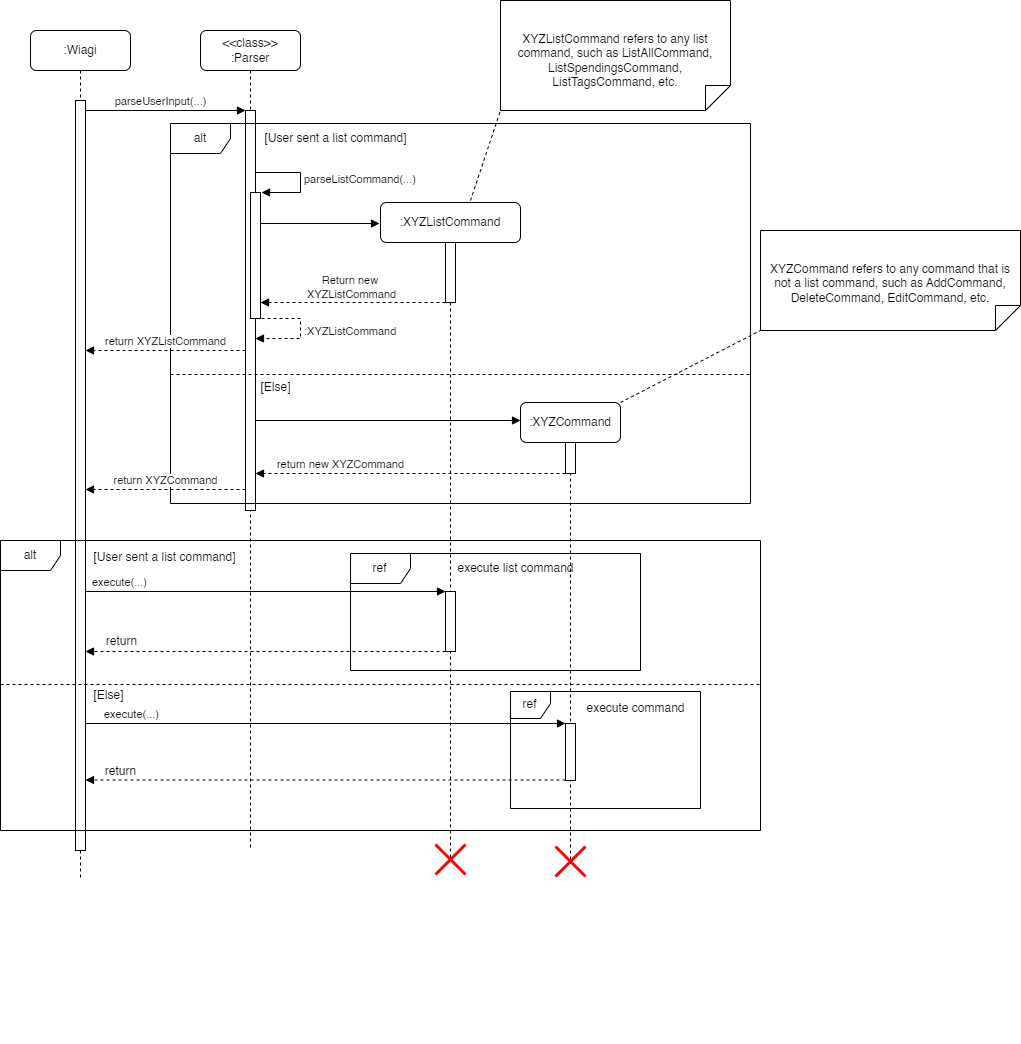

The diagram above was exported from draw.io. Its source (the exported page's mxGraphModel, read from the mxfile embedded in the PNG):
<mxGraphModel dx="1222" dy="934" grid="1" gridSize="10" guides="1" tooltips="1" connect="1" arrows="1" fold="1" page="1" pageScale="1" pageWidth="1100" pageHeight="900" math="0" shadow="0">
  <root>
    <mxCell id="0" />
    <mxCell id="1" parent="0" />
    <mxCell id="aM9ryv3xv72pqoxQDRHE-1" value=":Wiagi" style="shape=umlLifeline;perimeter=lifelinePerimeter;whiteSpace=wrap;html=1;container=0;dropTarget=0;collapsible=0;recursiveResize=0;outlineConnect=0;portConstraint=eastwest;newEdgeStyle={&quot;edgeStyle&quot;:&quot;elbowEdgeStyle&quot;,&quot;elbow&quot;:&quot;vertical&quot;,&quot;curved&quot;:0,&quot;rounded&quot;:0};rounded=1;" parent="1" vertex="1">
      <mxGeometry x="40" y="40" width="100" height="850" as="geometry" />
    </mxCell>
    <mxCell id="aM9ryv3xv72pqoxQDRHE-2" value="" style="html=1;points=[];perimeter=orthogonalPerimeter;outlineConnect=0;targetShapes=umlLifeline;portConstraint=eastwest;newEdgeStyle={&quot;edgeStyle&quot;:&quot;elbowEdgeStyle&quot;,&quot;elbow&quot;:&quot;vertical&quot;,&quot;curved&quot;:0,&quot;rounded&quot;:0};" parent="aM9ryv3xv72pqoxQDRHE-1" vertex="1">
      <mxGeometry x="45" y="70" width="10" height="750" as="geometry" />
    </mxCell>
    <mxCell id="aM9ryv3xv72pqoxQDRHE-7" value="parseUserInput(...)" style="html=1;verticalAlign=bottom;endArrow=block;edgeStyle=elbowEdgeStyle;elbow=vertical;curved=0;rounded=0;" parent="1" target="1ialCVmugB1Czv88WBpj-15" edge="1">
      <mxGeometry x="0.3462" relative="1" as="geometry">
        <mxPoint x="195" y="120" as="sourcePoint" />
        <Array as="points">
          <mxPoint x="95" y="120" />
        </Array>
        <mxPoint x="425" y="120" as="targetPoint" />
        <mxPoint as="offset" />
      </mxGeometry>
    </mxCell>
    <mxCell id="1ialCVmugB1Czv88WBpj-14" value="&lt;div&gt;&amp;lt;&amp;lt;class&amp;gt;&amp;gt;&lt;/div&gt;:Parser" style="shape=umlLifeline;rounded=1;perimeter=lifelinePerimeter;whiteSpace=wrap;html=1;container=0;dropTarget=0;collapsible=0;recursiveResize=0;outlineConnect=0;portConstraint=eastwest;newEdgeStyle={&quot;edgeStyle&quot;:&quot;elbowEdgeStyle&quot;,&quot;elbow&quot;:&quot;vertical&quot;,&quot;curved&quot;:0,&quot;rounded&quot;:0};" parent="1" vertex="1">
      <mxGeometry x="210" y="40" width="100" height="820" as="geometry" />
    </mxCell>
    <mxCell id="1ialCVmugB1Czv88WBpj-15" value="" style="html=1;points=[];perimeter=orthogonalPerimeter;outlineConnect=0;targetShapes=umlLifeline;portConstraint=eastwest;newEdgeStyle={&quot;edgeStyle&quot;:&quot;elbowEdgeStyle&quot;,&quot;elbow&quot;:&quot;vertical&quot;,&quot;curved&quot;:0,&quot;rounded&quot;:0};" parent="1ialCVmugB1Czv88WBpj-14" vertex="1">
      <mxGeometry x="45" y="80" width="10" height="400" as="geometry" />
    </mxCell>
    <mxCell id="VLh5bKRLz8x9KIW3gmQL-4" value="" style="html=1;verticalAlign=bottom;endArrow=block;edgeStyle=elbowEdgeStyle;elbow=vertical;curved=0;rounded=0;" parent="1" edge="1">
      <mxGeometry x="0.3462" relative="1" as="geometry">
        <mxPoint x="195" y="220" as="sourcePoint" />
        <Array as="points" />
        <mxPoint x="195" y="220" as="targetPoint" />
        <mxPoint as="offset" />
      </mxGeometry>
    </mxCell>
    <mxCell id="ckLyhrDvlLfpHV3zjBn--1" value="" style="html=1;points=[[0,0,0,0,5],[0,1,0,0,-5],[1,0,0,0,5],[1,1,0,0,-5]];perimeter=orthogonalPerimeter;outlineConnect=0;targetShapes=umlLifeline;portConstraint=eastwest;newEdgeStyle={&quot;curved&quot;:0,&quot;rounded&quot;:0};" parent="1" vertex="1">
      <mxGeometry x="260" y="202" width="10" height="126" as="geometry" />
    </mxCell>
    <mxCell id="ckLyhrDvlLfpHV3zjBn--2" value="parseListCommand(...)" style="html=1;align=left;spacingLeft=2;endArrow=block;rounded=0;edgeStyle=orthogonalEdgeStyle;curved=0;rounded=0;" parent="1" edge="1">
      <mxGeometry relative="1" as="geometry">
        <mxPoint x="265" y="182" as="sourcePoint" />
        <Array as="points">
          <mxPoint x="310" y="182" />
          <mxPoint x="310" y="202" />
        </Array>
        <mxPoint x="271" y="202" as="targetPoint" />
      </mxGeometry>
    </mxCell>
    <mxCell id="ckLyhrDvlLfpHV3zjBn--3" value=":XYZListCommand" style="html=1;align=left;spacingLeft=2;endArrow=block;rounded=0;edgeStyle=orthogonalEdgeStyle;curved=0;rounded=0;dashed=1;" parent="1" edge="1">
      <mxGeometry relative="1" as="geometry">
        <mxPoint x="271" y="328" as="sourcePoint" />
        <Array as="points">
          <mxPoint x="310" y="328" />
          <mxPoint x="310" y="348" />
        </Array>
        <mxPoint x="265" y="348" as="targetPoint" />
      </mxGeometry>
    </mxCell>
    <mxCell id="ckLyhrDvlLfpHV3zjBn--8" value="" style="html=1;verticalAlign=bottom;endArrow=block;curved=0;rounded=0;" parent="1" edge="1">
      <mxGeometry width="80" relative="1" as="geometry">
        <mxPoint x="270" y="233" as="sourcePoint" />
        <mxPoint x="389" y="233" as="targetPoint" />
      </mxGeometry>
    </mxCell>
    <mxCell id="ckLyhrDvlLfpHV3zjBn--4" value=":XYZListCommand" style="shape=umlLifeline;perimeter=lifelinePerimeter;whiteSpace=wrap;html=1;container=1;dropTarget=0;collapsible=0;recursiveResize=0;outlineConnect=0;portConstraint=eastwest;newEdgeStyle={&quot;curved&quot;:0,&quot;rounded&quot;:0};rounded=1;" parent="1" vertex="1">
      <mxGeometry x="390" y="212" width="140" height="658" as="geometry" />
    </mxCell>
    <mxCell id="ckLyhrDvlLfpHV3zjBn--5" value="" style="html=1;points=[[0,0,0,0,5],[0,1,0,0,-5],[1,0,0,0,5],[1,1,0,0,-5]];perimeter=orthogonalPerimeter;outlineConnect=0;targetShapes=umlLifeline;portConstraint=eastwest;newEdgeStyle={&quot;curved&quot;:0,&quot;rounded&quot;:0};" parent="ckLyhrDvlLfpHV3zjBn--4" vertex="1">
      <mxGeometry x="65" y="40" width="10" height="60" as="geometry" />
    </mxCell>
    <mxCell id="ckLyhrDvlLfpHV3zjBn--13" value="" style="html=1;points=[[0,0,0,0,5],[0,1,0,0,-5],[1,0,0,0,5],[1,1,0,0,-5]];perimeter=orthogonalPerimeter;outlineConnect=0;targetShapes=umlLifeline;portConstraint=eastwest;newEdgeStyle={&quot;curved&quot;:0,&quot;rounded&quot;:0};" parent="ckLyhrDvlLfpHV3zjBn--4" vertex="1">
      <mxGeometry x="65" y="389" width="10" height="60" as="geometry" />
    </mxCell>
    <mxCell id="ckLyhrDvlLfpHV3zjBn--9" value="" style="html=1;verticalAlign=bottom;endArrow=block;curved=0;rounded=0;dashed=1;" parent="1" edge="1">
      <mxGeometry width="80" relative="1" as="geometry">
        <mxPoint x="455" y="312" as="sourcePoint" />
        <mxPoint x="270" y="312" as="targetPoint" />
      </mxGeometry>
    </mxCell>
    <mxCell id="ckLyhrDvlLfpHV3zjBn--10" value="Return new&amp;nbsp;&lt;div&gt;XYZListCommand&lt;/div&gt;" style="edgeLabel;html=1;align=center;verticalAlign=middle;resizable=0;points=[];" parent="ckLyhrDvlLfpHV3zjBn--9" vertex="1" connectable="0">
      <mxGeometry x="0.5166" y="-2" relative="1" as="geometry">
        <mxPoint x="45" y="-14" as="offset" />
      </mxGeometry>
    </mxCell>
    <mxCell id="ckLyhrDvlLfpHV3zjBn--12" value="execute(...)" style="html=1;verticalAlign=bottom;endArrow=block;curved=0;rounded=0;" parent="1" edge="1">
      <mxGeometry x="-0.808" width="80" relative="1" as="geometry">
        <mxPoint x="95" y="601.0000000000001" as="sourcePoint" />
        <mxPoint x="455" y="601.0000000000001" as="targetPoint" />
        <mxPoint as="offset" />
      </mxGeometry>
    </mxCell>
    <mxCell id="ckLyhrDvlLfpHV3zjBn--83" value="" style="html=1;verticalAlign=bottom;endArrow=block;curved=0;rounded=0;exitX=0;exitY=1;exitDx=0;exitDy=-5;exitPerimeter=0;dashed=1;" parent="1" edge="1">
      <mxGeometry x="0.3611" width="80" relative="1" as="geometry">
        <mxPoint x="455" y="661" as="sourcePoint" />
        <mxPoint x="95" y="661" as="targetPoint" />
        <mxPoint as="offset" />
      </mxGeometry>
    </mxCell>
    <mxCell id="WHbYDqlN71XQacUm0mTV-1" value="return" style="edgeLabel;html=1;align=center;verticalAlign=middle;resizable=0;points=[];fontSize=12;" parent="ckLyhrDvlLfpHV3zjBn--83" vertex="1" connectable="0">
      <mxGeometry x="0.4907" y="-2" relative="1" as="geometry">
        <mxPoint x="-57" y="-9" as="offset" />
      </mxGeometry>
    </mxCell>
    <mxCell id="NoPfLGf-hVdP6wL_0lK0-2" value="[User sent a list command]" style="text;html=1;align=center;verticalAlign=middle;resizable=0;points=[];autosize=1;strokeColor=none;fillColor=none;" parent="1" vertex="1">
      <mxGeometry x="260" y="133" width="170" height="30" as="geometry" />
    </mxCell>
    <mxCell id="NoPfLGf-hVdP6wL_0lK0-4" value="" style="group" parent="1" vertex="1" connectable="0">
      <mxGeometry x="180" y="133" width="580" height="920" as="geometry" />
    </mxCell>
    <mxCell id="NoPfLGf-hVdP6wL_0lK0-1" value="alt" style="shape=umlFrame;whiteSpace=wrap;html=1;pointerEvents=0;" parent="NoPfLGf-hVdP6wL_0lK0-4" vertex="1">
      <mxGeometry width="580" height="380" as="geometry" />
    </mxCell>
    <mxCell id="NoPfLGf-hVdP6wL_0lK0-3" value="" style="line;strokeWidth=1;fillColor=none;align=left;verticalAlign=middle;spacingTop=-1;spacingLeft=3;spacingRight=3;rotatable=0;labelPosition=right;points=[];portConstraint=eastwest;strokeColor=default;dashed=1;" parent="NoPfLGf-hVdP6wL_0lK0-4" vertex="1">
      <mxGeometry y="247" width="580" height="8" as="geometry" />
    </mxCell>
    <mxCell id="NoPfLGf-hVdP6wL_0lK0-5" value="[Else]" style="text;html=1;align=center;verticalAlign=middle;resizable=0;points=[];autosize=1;strokeColor=none;fillColor=none;" parent="NoPfLGf-hVdP6wL_0lK0-4" vertex="1">
      <mxGeometry x="79.9954054054054" y="249" width="50" height="30" as="geometry" />
    </mxCell>
    <mxCell id="NoPfLGf-hVdP6wL_0lK0-10" value="return XYZCommand" style="html=1;verticalAlign=bottom;endArrow=block;curved=0;rounded=0;strokeColor=default;dashed=1;" parent="NoPfLGf-hVdP6wL_0lK0-4" edge="1">
      <mxGeometry width="80" relative="1" as="geometry">
        <mxPoint x="75" y="366" as="sourcePoint" />
        <mxPoint x="-85" y="366" as="targetPoint" />
      </mxGeometry>
    </mxCell>
    <mxCell id="NoPfLGf-hVdP6wL_0lK0-11" value=":XYZCommand" style="shape=umlLifeline;perimeter=lifelinePerimeter;whiteSpace=wrap;html=1;container=1;dropTarget=0;collapsible=0;recursiveResize=0;outlineConnect=0;portConstraint=eastwest;newEdgeStyle={&quot;curved&quot;:0,&quot;rounded&quot;:0};rounded=1;" parent="NoPfLGf-hVdP6wL_0lK0-4" vertex="1">
      <mxGeometry x="350" y="279" width="100" height="461" as="geometry" />
    </mxCell>
    <mxCell id="NoPfLGf-hVdP6wL_0lK0-12" value="" style="html=1;points=[[0,0,0,0,5],[0,1,0,0,-5],[1,0,0,0,5],[1,1,0,0,-5]];perimeter=orthogonalPerimeter;outlineConnect=0;targetShapes=umlLifeline;portConstraint=eastwest;newEdgeStyle={&quot;curved&quot;:0,&quot;rounded&quot;:0};" parent="NoPfLGf-hVdP6wL_0lK0-4" vertex="1">
      <mxGeometry x="395" y="319" width="10" height="31" as="geometry" />
    </mxCell>
    <mxCell id="NoPfLGf-hVdP6wL_0lK0-13" value="" style="html=1;verticalAlign=bottom;endArrow=block;curved=0;rounded=0;" parent="NoPfLGf-hVdP6wL_0lK0-4" source="1ialCVmugB1Czv88WBpj-15" edge="1">
      <mxGeometry width="80" relative="1" as="geometry">
        <mxPoint x="120" y="297" as="sourcePoint" />
        <mxPoint x="350" y="297" as="targetPoint" />
      </mxGeometry>
    </mxCell>
    <mxCell id="NoPfLGf-hVdP6wL_0lK0-17" value="" style="html=1;points=[[0,0,0,0,5],[0,1,0,0,-5],[1,0,0,0,5],[1,1,0,0,-5]];perimeter=orthogonalPerimeter;outlineConnect=0;targetShapes=umlLifeline;portConstraint=eastwest;newEdgeStyle={&quot;curved&quot;:0,&quot;rounded&quot;:0};" parent="NoPfLGf-hVdP6wL_0lK0-4" vertex="1">
      <mxGeometry x="395" y="600" width="10" height="57" as="geometry" />
    </mxCell>
    <mxCell id="NoPfLGf-hVdP6wL_0lK0-19" value="[Else]" style="text;html=1;align=center;verticalAlign=middle;resizable=0;points=[];autosize=1;strokeColor=none;fillColor=none;" parent="NoPfLGf-hVdP6wL_0lK0-4" vertex="1">
      <mxGeometry x="-87" y="557" width="50" height="30" as="geometry" />
    </mxCell>
    <mxCell id="NoPfLGf-hVdP6wL_0lK0-22" value="" style="shape=umlDestroy;whiteSpace=wrap;html=1;strokeWidth=3;targetShapes=umlLifeline;strokeColor=#FF0000;" parent="NoPfLGf-hVdP6wL_0lK0-4" vertex="1">
      <mxGeometry x="265" y="721" width="30" height="30" as="geometry" />
    </mxCell>
    <mxCell id="NoPfLGf-hVdP6wL_0lK0-23" value="" style="shape=umlDestroy;whiteSpace=wrap;html=1;strokeWidth=3;targetShapes=umlLifeline;strokeColor=#FF0000;" parent="NoPfLGf-hVdP6wL_0lK0-4" vertex="1">
      <mxGeometry x="385" y="723" width="30" height="30" as="geometry" />
    </mxCell>
    <mxCell id="NoPfLGf-hVdP6wL_0lK0-24" value="ref" style="shape=umlFrame;whiteSpace=wrap;html=1;pointerEvents=0;" parent="NoPfLGf-hVdP6wL_0lK0-4" vertex="1">
      <mxGeometry x="180" y="430" width="290" height="117" as="geometry" />
    </mxCell>
    <mxCell id="NoPfLGf-hVdP6wL_0lK0-25" value="execute list command" style="text;html=1;align=center;verticalAlign=middle;resizable=0;points=[];autosize=1;strokeColor=none;fillColor=none;" parent="NoPfLGf-hVdP6wL_0lK0-4" vertex="1">
      <mxGeometry x="275" y="430" width="140" height="30" as="geometry" />
    </mxCell>
    <mxCell id="NoPfLGf-hVdP6wL_0lK0-26" value="ref" style="shape=umlFrame;whiteSpace=wrap;html=1;pointerEvents=0;width=40;height=27;" parent="NoPfLGf-hVdP6wL_0lK0-4" vertex="1">
      <mxGeometry x="340" y="568" width="190" height="117" as="geometry" />
    </mxCell>
    <mxCell id="NoPfLGf-hVdP6wL_0lK0-27" value="execute command" style="text;html=1;align=center;verticalAlign=middle;resizable=0;points=[];autosize=1;strokeColor=none;fillColor=none;" parent="NoPfLGf-hVdP6wL_0lK0-4" vertex="1">
      <mxGeometry x="405" y="570" width="120" height="30" as="geometry" />
    </mxCell>
    <mxCell id="aM9ryv3xv72pqoxQDRHE-8" value="return XYZListCommand" style="html=1;verticalAlign=bottom;endArrow=block;dashed=1;edgeStyle=elbowEdgeStyle;elbow=vertical;curved=0;rounded=0;endFill=1;" parent="1" edge="1">
      <mxGeometry relative="1" as="geometry">
        <mxPoint x="95" y="360" as="targetPoint" />
        <Array as="points">
          <mxPoint x="195" y="360" />
        </Array>
        <mxPoint x="255" y="360" as="sourcePoint" />
      </mxGeometry>
    </mxCell>
    <mxCell id="NoPfLGf-hVdP6wL_0lK0-14" value="return new XYZCommand" style="html=1;verticalAlign=bottom;endArrow=block;curved=0;rounded=0;dashed=1;" parent="1" edge="1">
      <mxGeometry x="0.4516" width="80" relative="1" as="geometry">
        <mxPoint x="575" y="483" as="sourcePoint" />
        <mxPoint x="265" y="483" as="targetPoint" />
        <mxPoint as="offset" />
      </mxGeometry>
    </mxCell>
    <mxCell id="NoPfLGf-hVdP6wL_0lK0-15" value="alt" style="shape=umlFrame;whiteSpace=wrap;html=1;pointerEvents=0;" parent="1" vertex="1">
      <mxGeometry x="10" y="550" width="760" height="290" as="geometry" />
    </mxCell>
    <mxCell id="NoPfLGf-hVdP6wL_0lK0-16" value="[User sent a list command]" style="text;html=1;align=center;verticalAlign=middle;resizable=0;points=[];autosize=1;strokeColor=none;fillColor=none;" parent="1" vertex="1">
      <mxGeometry x="89" y="552" width="170" height="30" as="geometry" />
    </mxCell>
    <mxCell id="NoPfLGf-hVdP6wL_0lK0-18" value="" style="line;strokeWidth=1;fillColor=none;align=left;verticalAlign=middle;spacingTop=-1;spacingLeft=3;spacingRight=3;rotatable=0;labelPosition=right;points=[];portConstraint=eastwest;strokeColor=inherit;dashed=1;" parent="1" vertex="1">
      <mxGeometry x="10" y="690" width="760" height="8" as="geometry" />
    </mxCell>
    <mxCell id="NoPfLGf-hVdP6wL_0lK0-20" value="execute(...)" style="html=1;verticalAlign=bottom;endArrow=block;curved=0;rounded=0;" parent="1" source="aM9ryv3xv72pqoxQDRHE-2" target="NoPfLGf-hVdP6wL_0lK0-17" edge="1">
      <mxGeometry x="-0.808" width="80" relative="1" as="geometry">
        <mxPoint x="210" y="733.0000000000001" as="sourcePoint" />
        <mxPoint x="570" y="733.0000000000001" as="targetPoint" />
        <mxPoint as="offset" />
      </mxGeometry>
    </mxCell>
    <mxCell id="NoPfLGf-hVdP6wL_0lK0-21" value="" style="html=1;verticalAlign=bottom;endArrow=block;curved=0;rounded=0;dashed=1;" parent="1" edge="1">
      <mxGeometry x="0.3611" width="80" relative="1" as="geometry">
        <mxPoint x="575" y="789.5000000000002" as="sourcePoint" />
        <mxPoint x="95" y="789.5000000000002" as="targetPoint" />
        <mxPoint as="offset" />
      </mxGeometry>
    </mxCell>
    <mxCell id="WHbYDqlN71XQacUm0mTV-2" value="return" style="edgeLabel;html=1;align=center;verticalAlign=middle;resizable=0;points=[];fontSize=12;" parent="NoPfLGf-hVdP6wL_0lK0-21" vertex="1" connectable="0">
      <mxGeometry x="0.6639" y="1" relative="1" as="geometry">
        <mxPoint x="-46" y="-10" as="offset" />
      </mxGeometry>
    </mxCell>
    <mxCell id="NoPfLGf-hVdP6wL_0lK0-28" value="XYZListCommand refers to any list command, such as ListAllCommand, ListSpendingsCommand, ListTagsCommand, etc." style="shape=note2;boundedLbl=1;whiteSpace=wrap;html=1;size=25;verticalAlign=top;align=center;flipV=1;" parent="1" vertex="1">
      <mxGeometry x="510" y="10" width="230" height="110" as="geometry" />
    </mxCell>
    <mxCell id="NoPfLGf-hVdP6wL_0lK0-30" value="" style="endArrow=none;startArrow=none;endFill=0;startFill=0;endSize=8;html=1;verticalAlign=bottom;dashed=1;labelBackgroundColor=none;rounded=0;entryX=0;entryY=0;entryDx=0;entryDy=0;entryPerimeter=0;" parent="1" target="NoPfLGf-hVdP6wL_0lK0-28" edge="1">
      <mxGeometry width="160" relative="1" as="geometry">
        <mxPoint x="480" y="210" as="sourcePoint" />
        <mxPoint x="470" y="60" as="targetPoint" />
      </mxGeometry>
    </mxCell>
    <mxCell id="NoPfLGf-hVdP6wL_0lK0-31" value="XYZCommand refers to any command that is not a list command, such as AddCommand, DeleteCommand, EditCommand, etc." style="shape=note2;boundedLbl=1;whiteSpace=wrap;html=1;size=25;verticalAlign=top;align=center;flipV=1;" parent="1" vertex="1">
      <mxGeometry x="770" y="240" width="260" height="100" as="geometry" />
    </mxCell>
    <mxCell id="NoPfLGf-hVdP6wL_0lK0-32" value="" style="endArrow=none;startArrow=none;endFill=0;startFill=0;endSize=8;html=1;verticalAlign=bottom;dashed=1;labelBackgroundColor=none;rounded=0;entryX=0;entryY=0;entryDx=0;entryDy=0;entryPerimeter=0;" parent="1" target="NoPfLGf-hVdP6wL_0lK0-31" edge="1">
      <mxGeometry width="160" relative="1" as="geometry">
        <mxPoint x="630" y="412" as="sourcePoint" />
        <mxPoint x="800" y="320" as="targetPoint" />
      </mxGeometry>
    </mxCell>
  </root>
</mxGraphModel>